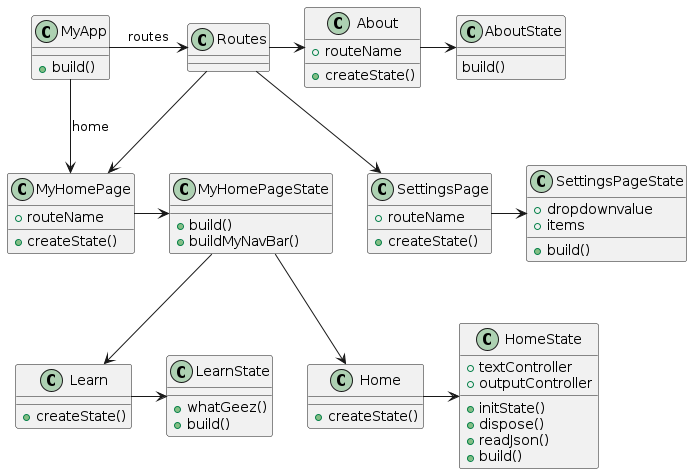

The diagram above was rendered by PlantUML. Its source (embedded in the PNG):
@startuml class_analysis

class MyApp{
    +build()
}

class MyHomePage {
  +routeName
  +createState()
}

class MyHomePageState {
  +build()
  +buildMyNavBar()
}

class SettingsPage {
  +routeName
  +createState()
}

class SettingsPageState {
  +dropdownvalue
  +items
  +build()
}

class About {
    +routeName
    +createState()
}

class AboutState {
    build()
}

class Learn {
  +createState()
}

class LearnState {
  +whatGeez()
  +build()
}

class Home {
  +createState()
}

class HomeState {
  +textController
  +outputController
  +initState()
  +dispose()
  +readJson()
  +build()
}

MyApp -down-> MyHomePage : home
MyApp -> Routes : routes
MyHomePage -> MyHomePageState
MyHomePageState -down-> Home
MyHomePageState -down-> Learn
SettingsPage -> SettingsPageState
About -> AboutState
Learn -> LearnState
Home -> HomeState
Routes -down-> MyHomePage
Routes -down-> SettingsPage
Routes -> About

@enduml